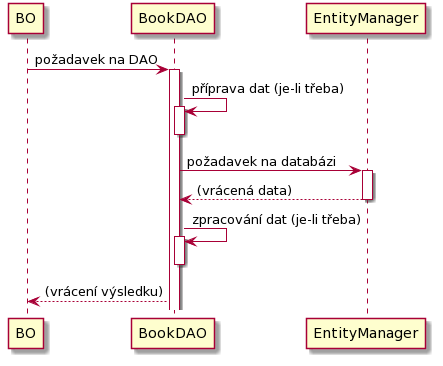

The diagram above was rendered by PlantUML. Its source (embedded in the PNG):
@startuml
BO -> BookDAO : požadavek na DAO
activate BookDAO 
BookDAO -> BookDAO : příprava dat (je-li třeba)
activate BookDAO
deactivate BookDAO
BookDAO -> EntityManager : požadavek na databázi
activate EntityManager
EntityManager --> BookDAO : (vrácená data)
deactivate EntityManager 
BookDAO -> BookDAO : zpracování dat (je-li třeba)
activate BookDAO
deactivate BookDAO
BookDAO --> BO : (vrácení výsledku)
@enduml